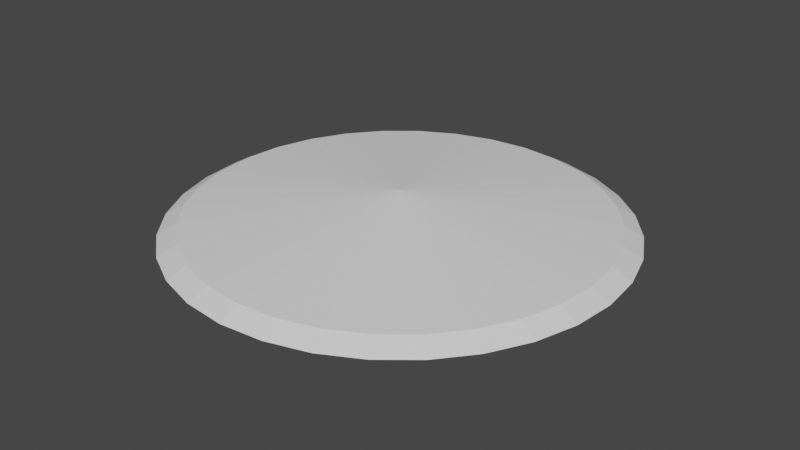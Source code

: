 # Source: Attack_Circle.blend  (saved by Blender 2.83.19; exported with 4.5.12 LTS)
import bpy
from mathutils import Matrix  # noqa: F401  (used for matrix-valued properties, if any)

bpy.ops.wm.read_factory_settings(use_empty=True)
scene = bpy.context.scene
scene.name = 'Scene'

# ---- collections
col_collection = bpy.data.collections.new('Collection'); scene.collection.children.link(col_collection)

# ---- world
world_world = bpy.data.worlds.new('World'); scene.world = world_world
world_world.use_nodes = True; world_world.node_tree.nodes.clear()
_N = world_world.node_tree.nodes; _L = world_world.node_tree.links
n0 = _N.new('ShaderNodeOutputWorld'); n0.name = 'World Output'; n0.location = (300, 300)
n1 = _N.new('ShaderNodeBackground'); n1.name = 'Background'; n1.location = (10, 300)
n1.inputs[0].default_value = (0.05088, 0.05088, 0.05088, 1.0)
_L.new(n1.outputs[0], n0.inputs[0])
n0.is_active_output = True
world_world.color = (0.05088, 0.05088, 0.05088)
world_world.use_sun_shadow = False
world_world.sun_shadow_jitter_overblur = 0.0

# ---- meshes
me_circle = bpy.data.meshes.new('Circle')
me_circle.from_pydata([(0.0, 1.0, 0.05216), (-0.1951, 0.9808, 0.05216), (-0.3827, 0.9239, 0.05216), (-0.5556, 0.8315, 0.05216), (-0.7071, 0.7071, 0.05216), (-0.8315, 0.5556, 0.05216), (-0.9239, 0.3827, 0.05216), (-0.9808, 0.1951, 0.05216), (-1.0, 7.55e-08, 0.05216), (-0.9808, -0.1951, 0.05216), (-0.9239, -0.3827, 0.05216), (-0.8315, -0.5556, 0.05216), (-0.7071, -0.7071, 0.05216), (-0.5556, -0.8315, 0.05216), (-0.3827, -0.9239, 0.05216), (-0.1951, -0.9808, 0.05216), (3.258e-07, -1.0, 0.05216), (0.1951, -0.9808, 0.05216), (0.3827, -0.9239, 0.05216), (0.5556, -0.8315, 0.05216), (0.7071, -0.7071, 0.05216), (0.8315, -0.5556, 0.05216), (0.9239, -0.3827, 0.05216), (0.9808, -0.1951, 0.05216), (1.0, 9.656e-07, 0.05216), (0.9808, 0.1951, 0.05216), (0.9239, 0.3827, 0.05216), (0.8315, 0.5556, 0.05216), (0.7071, 0.7071, 0.05216), (0.5556, 0.8315, 0.05216), (0.3827, 0.9239, 0.05216), (0.1951, 0.9808, 0.05216), (-1.187e-07, 2.999e-07, 0.177), (1.373e-08, 1.092, 0.0), (-0.213, 1.071, 0.0), (-0.4178, 1.009, 0.0), (-0.6066, 0.9078, 0.0), (-0.772, 0.772, 0.0), (-0.9078, 0.6066, 0.0), (-1.009, 0.4178, 0.0), (-1.071, 0.213, 0.0), (-1.092, 5.654e-08, 0.0), (-1.071, -0.213, 0.0), (-1.009, -0.4178, 0.0), (-0.9078, -0.6066, 0.0), (-0.772, -0.772, 0.0), (-0.6066, -0.9078, 0.0), (-0.4178, -1.009, 0.0), (-0.213, -1.071, 0.0), (3.695e-07, -1.092, 0.0), (0.213, -1.071, 0.0), (0.4178, -1.009, 0.0), (0.6066, -0.9078, 0.0), (0.772, -0.772, 0.0), (0.9078, -0.6066, 0.0), (1.009, -0.4178, 0.0), (1.071, -0.213, 0.0), (1.092, 1.028e-06, 0.0), (1.071, 0.213, 0.0), (1.009, 0.4178, 0.0), (0.9078, 0.6066, 0.0), (0.772, 0.772, 0.0), (0.6066, 0.9078, 0.0), (0.4178, 1.009, 0.0), (0.213, 1.071, 0.0)], [], [(0, 32, 31), (31, 32, 30), (29, 30, 32), (28, 29, 32), (27, 28, 32), (26, 27, 32), (25, 26, 32), (24, 25, 32), (23, 24, 32), (22, 23, 32), (21, 22, 32), (20, 21, 32), (19, 20, 32), (18, 19, 32), (17, 18, 32), (16, 17, 32), (15, 16, 32), (14, 15, 32), (13, 14, 32), (12, 13, 32), (11, 12, 32), (10, 11, 32), (9, 10, 32), (8, 9, 32), (7, 8, 32), (6, 7, 32), (5, 6, 32), (4, 5, 32), (3, 4, 32), (2, 3, 32), (1, 2, 32), (0, 1, 32), (14, 13, 46, 47), (1, 0, 33, 34), (28, 27, 60, 61), (15, 14, 47, 48), (2, 1, 34, 35), (29, 28, 61, 62), (16, 15, 48, 49), (3, 2, 35, 36), (30, 29, 62, 63), (17, 16, 49, 50), (4, 3, 36, 37), (31, 30, 63, 64), (18, 17, 50, 51), (5, 4, 37, 38), (0, 31, 64, 33), (19, 18, 51, 52), (6, 5, 38, 39), (20, 19, 52, 53), (7, 6, 39, 40), (21, 20, 53, 54), (8, 7, 40, 41), (22, 21, 54, 55), (9, 8, 41, 42), (23, 22, 55, 56), (10, 9, 42, 43), (24, 23, 56, 57), (11, 10, 43, 44), (25, 24, 57, 58), (12, 11, 44, 45), (26, 25, 58, 59), (13, 12, 45, 46), (27, 26, 59, 60)])
_uv = me_circle.uv_layers.new(name='UVMap')
_uv.uv.foreach_set('vector', [0.5, 0.9579, 0.5, 0.5, 0.5893, 0.9491, 0.5893, 0.9491, 0.5, 0.5, 0.6752, 0.923, 0.7544, 0.8807, 0.6752, 0.923, 0.5, 0.5, 0.8238, 0.8238, 0.7544, 0.8807, 0.5, 0.5, 0.8807, 0.7544, 0.8238, 0.8238, 0.5, 0.5, 0.923, 0.6752, 0.8807, 0.7544, 0.5, 0.5, 0.9491, 0.5893, 0.923, 0.6752, 0.5, 0.5, 0.9579, 0.5, 0.9491, 0.5893, 0.5, 0.5, 0.9491, 0.4107, 0.9579, 0.5, 0.5, 0.5, 0.923, 0.3248, 0.9491, 0.4107, 0.5, 0.5, 0.8807, 0.2456, 0.923, 0.3248, 0.5, 0.5, 0.8238, 0.1762, 0.8807, 0.2456, 0.5, 0.5, 0.7544, 0.1193, 0.8238, 0.1762, 0.5, 0.5, 0.6752, 0.07699, 0.7544, 0.1193, 0.5, 0.5, 0.5893, 0.05093, 0.6752, 0.07699, 0.5, 0.5, 0.5, 0.04213, 0.5893, 0.05093, 0.5, 0.5, 0.4107, 0.05093, 0.5, 0.04213, 0.5, 0.5, 0.3248, 0.07699, 0.4107, 0.05093, 0.5, 0.5, 0.2456, 0.1193, 0.3248, 0.07699, 0.5, 0.5, 0.1762, 0.1762, 0.2456, 0.1193, 0.5, 0.5, 0.1193, 0.2456, 0.1762, 0.1762, 0.5, 0.5, 0.07699, 0.3248, 0.1193, 0.2456, 0.5, 0.5, 0.05093, 0.4107, 0.07699, 0.3248, 0.5, 0.5, 0.04213, 0.5, 0.05093, 0.4107, 0.5, 0.5, 0.05093, 0.5893, 0.04213, 0.5, 0.5, 0.5, 0.07699, 0.6752, 0.05093, 0.5893, 0.5, 0.5, 0.1193, 0.7544, 0.07699, 0.6752, 0.5, 0.5, 0.1762, 0.8238, 0.1193, 0.7544, 0.5, 0.5, 0.2456, 0.8807, 0.1762, 0.8238, 0.5, 0.5, 0.3248, 0.923, 0.2456, 0.8807, 0.5, 0.5, 0.4107, 0.9491, 0.3248, 0.923, 0.5, 0.5, 0.5, 0.9579, 0.4107, 0.9491, 0.5, 0.5, 0.3248, 0.07699, 0.2456, 0.1193, 0.2223, 0.08435, 0.3087, 0.03815, 0.4107, 0.9491, 0.5, 0.9579, 0.5, 0.9999, 0.4025, 0.9903, 0.8238, 0.8238, 0.8807, 0.7544, 0.9157, 0.7777, 0.8535, 0.8535, 0.4107, 0.05093, 0.3248, 0.07699, 0.3087, 0.03815, 0.4025, 0.009705, 0.3248, 0.923, 0.4107, 0.9491, 0.4025, 0.9903, 0.3087, 0.9618, 0.7544, 0.8807, 0.8238, 0.8238, 0.8535, 0.8535, 0.7777, 0.9157, 0.5, 0.04213, 0.4107, 0.05093, 0.4025, 0.009705, 0.5, 9.998e-05, 0.2456, 0.8807, 0.3248, 0.923, 0.3087, 0.9618, 0.2223, 0.9157, 0.6752, 0.923, 0.7544, 0.8807, 0.7777, 0.9157, 0.6913, 0.9618, 0.5893, 0.05093, 0.5, 0.04213, 0.5, 9.998e-05, 0.5975, 0.009705, 0.1762, 0.8238, 0.2456, 0.8807, 0.2223, 0.9157, 0.1465, 0.8535, 0.5893, 0.9491, 0.6752, 0.923, 0.6913, 0.9618, 0.5975, 0.9903, 0.6752, 0.07699, 0.5893, 0.05093, 0.5975, 0.009705, 0.6913, 0.03815, 0.1193, 0.7544, 0.1762, 0.8238, 0.1465, 0.8535, 0.08435, 0.7777, 0.5, 0.9579, 0.5893, 0.9491, 0.5975, 0.9903, 0.5, 0.9999, 0.7544, 0.1193, 0.6752, 0.07699, 0.6913, 0.03815, 0.7777, 0.08435, 0.07699, 0.6752, 0.1193, 0.7544, 0.08435, 0.7777, 0.03815, 0.6913, 0.8238, 0.1762, 0.7544, 0.1193, 0.7777, 0.08435, 0.8535, 0.1465, 0.05093, 0.5893, 0.07699, 0.6752, 0.03815, 0.6913, 0.009705, 0.5975, 0.8807, 0.2456, 0.8238, 0.1762, 0.8535, 0.1465, 0.9157, 0.2223, 0.04213, 0.5, 0.05093, 0.5893, 0.009705, 0.5975, 9.998e-05, 0.5, 0.923, 0.3248, 0.8807, 0.2456, 0.9157, 0.2223, 0.9618, 0.3087, 0.05093, 0.4107, 0.04213, 0.5, 9.998e-05, 0.5, 0.009705, 0.4025, 0.9491, 0.4107, 0.923, 0.3248, 0.9618, 0.3087, 0.9903, 0.4025, 0.07699, 0.3248, 0.05093, 0.4107, 0.009705, 0.4025, 0.03815, 0.3087, 0.9579, 0.5, 0.9491, 0.4107, 0.9903, 0.4025, 0.9999, 0.5, 0.1193, 0.2456, 0.07699, 0.3248, 0.03815, 0.3087, 0.08435, 0.2223, 0.9491, 0.5893, 0.9579, 0.5, 0.9999, 0.5, 0.9903, 0.5975, 0.1762, 0.1762, 0.1193, 0.2456, 0.08435, 0.2223, 0.1465, 0.1465, 0.923, 0.6752, 0.9491, 0.5893, 0.9903, 0.5975, 0.9618, 0.6913, 0.2456, 0.1193, 0.1762, 0.1762, 0.1465, 0.1465, 0.2223, 0.08435, 0.8807, 0.7544, 0.923, 0.6752, 0.9618, 0.6913, 0.9157, 0.7777])
me_circle.use_remesh_fix_poles = True
me_circle.use_remesh_preserve_attributes = False
me_circle.use_mirror_vertex_groups = False
me_circle.update()

# ---- objects
ob_circle = bpy.data.objects.new('Circle', me_circle)

# ---- transforms, parenting, visibility, modifiers, constraints
ob_circle.location = (0.0, 0.0, 0.0)
ob_circle.lineart.crease_threshold = 0.0
_m = ob_circle.modifiers.new('Mirror', 'MIRROR')
_m.use_axis = (False, False, True)

# ---- collection membership
col_collection.objects.link(ob_circle)

# ---- scene / render settings (as saved in the file)
scene.frame_start = 1; scene.frame_end = 250; scene.frame_set(1)
scene.render.engine = 'BLENDER_EEVEE_NEXT'
scene.cycles.use_denoising = False
scene.cycles.samples = 128
scene.cycles.sampling_pattern = 'TABULATED_SOBOL'
scene.cycles.use_adaptive_sampling = False
scene.cycles.use_light_tree = False
scene.view_settings.view_transform = 'Filmic'
bpy.context.view_layer.update()

# ---- added for rendering (the .blend has no active camera and no usable light): camera, sun
cam_auto = bpy.data.cameras.new('AutoCamera')
cam_auto.lens = 50.0
cam_auto.sensor_width = 36.0
cam_auto.clip_end = 1000.0
ob_auto_camera = bpy.data.objects.new('AutoCamera', cam_auto)
scene.collection.objects.link(ob_auto_camera)
ob_auto_camera.location = (2.87589, -3.45107, 2.30071)
ob_auto_camera.rotation_euler = (1.09748, -7.21219e-08, 0.694738)
scene.camera = ob_auto_camera
light_auto_sun = bpy.data.lights.new('AutoSun', 'SUN')
light_auto_sun.energy = 3.0
light_auto_sun.angle = 0.0523599
ob_auto_sun = bpy.data.objects.new('AutoSun', light_auto_sun)
scene.collection.objects.link(ob_auto_sun)
ob_auto_sun.rotation_euler = (0.872665, 0.174533, 0.523599)
bpy.context.view_layer.update()
